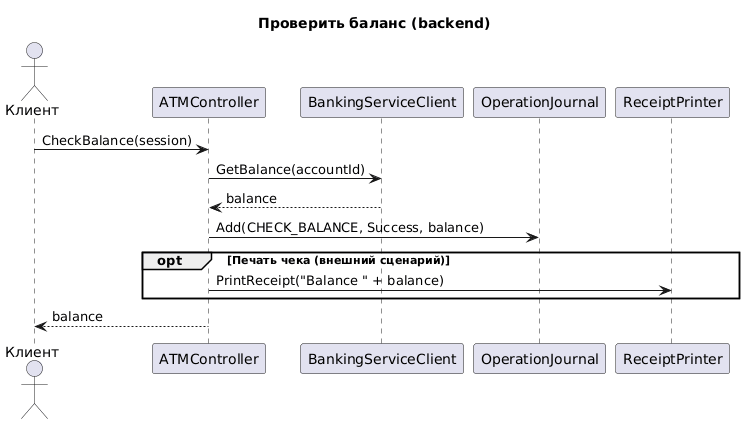

The diagram above was rendered by PlantUML. Its source (embedded in the PNG):
@startuml
title Проверить баланс (backend)
actor Клиент as Client
participant ATMController as Controller
participant BankingServiceClient as Banking
participant OperationJournal as Journal
participant ReceiptPrinter as Printer

Client -> Controller: CheckBalance(session)
Controller -> Banking: GetBalance(accountId)
Banking --> Controller: balance
Controller -> Journal: Add(CHECK_BALANCE, Success, balance)
opt Печать чека (внешний сценарий)
    Controller -> Printer: PrintReceipt("Balance " + balance)
end
Controller --> Client: balance
@enduml